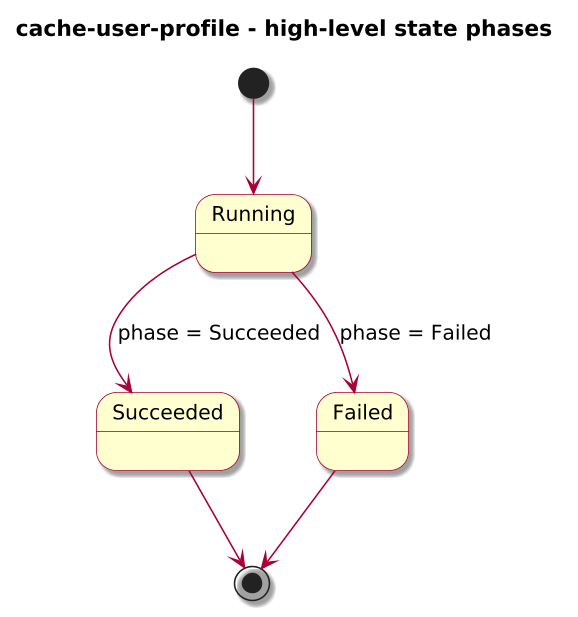

The diagram above was rendered by PlantUML. Its source (embedded in the PNG):
@startuml

skinparam BackgroundColor #FFFFFF
skinparam Shadowing true

skinparam DefaultFontName "SansSerif"
skinparam DefaultFontSize 13
skinparam DefaultFontStyle plain

skinparam dpi 150

skinparam sequence {
  ArrowColor #A80036
  LifeLineBorderColor #A80036
  LifeLineBackgroundColor #FFFFFF
}

skinparam Note {
  BackgroundColor #FBFB77
  BorderColor #A80036
}

skinparam ParticipantBorderColor #A80036
skinparam ParticipantBackgroundColor #FEFECE

skinparam ActorBorderColor #A80036
skinparam ActorBackgroundColor #FFFFFF
skinparam SequenceActorBorderThickness 2

skinparam state {
  BorderColor #A80036
  BackgroundColor #FEFECE
}

skinparam activity {
  ArrowColor #A80036
  BackgroundColor #FEFECE
  BorderColor #A80036
}

!include journey-diagram-theme.puml
title cache-user-profile - high-level state phases

[*] --> Running

state Running
state Succeeded
state Failed

Running --> Succeeded : phase = Succeeded
Running --> Failed : phase = Failed

Succeeded --> [*]
Failed --> [*]

@enduml